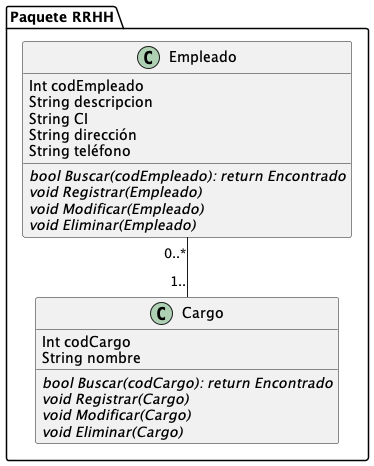

The diagram above was rendered by PlantUML. Its source (embedded in the PNG):
@startuml Paquete clases RRHH


folder "Paquete RRHH" {

class Empleado {
  Int codEmpleado
  String descripcion
  String CI
  String dirección
  String teléfono
  

  {abstract} bool Buscar(codEmpleado): return Encontrado
  {abstract} void Registrar(Empleado) 
  {abstract} void Modificar(Empleado) 
  {abstract} void Eliminar(Empleado)
}

class Cargo {
  Int codCargo
  String nombre

  {abstract} bool Buscar(codCargo): return Encontrado
  {abstract} void Registrar(Cargo) 
  {abstract} void Modificar(Cargo) 
  {abstract} void Eliminar(Cargo)
}
Empleado "0..*" -- "1.." Cargo


  }






@endluml